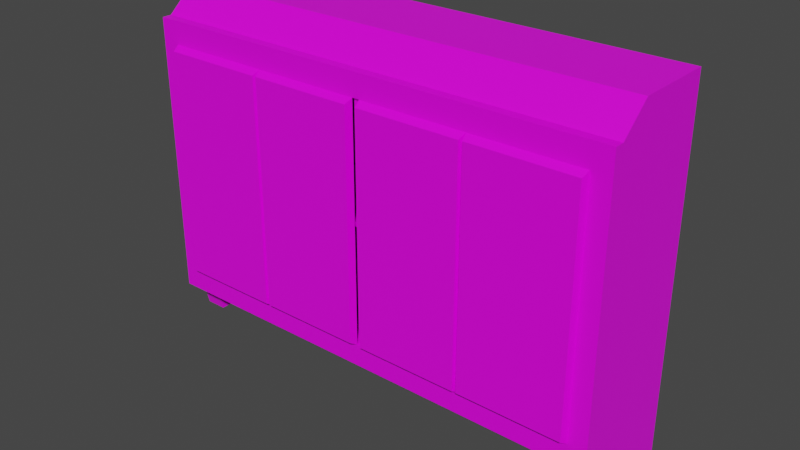 # Source: cabinet.blend  (saved by Blender 3.1.7; exported with 4.5.12 LTS)
import bpy
from mathutils import Matrix  # noqa: F401  (used for matrix-valued properties, if any)

bpy.ops.wm.read_factory_settings(use_empty=True)
scene = bpy.context.scene
scene.name = 'Scene'

# ---- collections
col_collection = bpy.data.collections.new('Collection'); scene.collection.children.link(col_collection)

# ---- images (referenced by path relative to the original .blend; pixels are not part of the script)
import os
ASSET_DIR = os.environ.get("B2B_ASSET_DIR", "")  # directory of the original .blend (textures are referenced by path, not embedded)
HERE = os.path.dirname(os.path.abspath(__file__))  # packed textures are extracted next to this script under _unpacked/

def load_image(name, relpath, width, height, colorspace="sRGB"):
    """Load a texture the original file referenced (path relative to the .blend, or extracted next to this script)."""
    p = next((c for c in (os.path.join(HERE, relpath), os.path.join(ASSET_DIR, relpath)) if relpath and os.path.exists(c)), "")
    if p:
        img = bpy.data.images.load(p, check_existing=True)
        img.name = name
    else:  # same state as the original file: an image datablock whose file is absent (Cycles renders it pink)
        img = bpy.data.images.new(name, width, height)
        img.source = "FILE"
        img.filepath = "//" + (relpath or name)
    img.colorspace_settings.name = colorspace
    return img
img_cabinettexture = load_image('cabinetTexture', 'cabinetTexture.png', 1024, 1024, 'sRGB')

# ---- materials (node trees are filled in below, after node groups)
mat_cabinetmaterial = bpy.data.materials.new('cabinetMaterial')
mat_cabinetmaterial.alpha_threshold = 0.0
mat_cabinetmaterial.use_transparent_shadow = False
mat_cabinetmaterial.line_color = (0.0, 0.0, 0.0, 1.0)

# ---- material node trees
mat_cabinetmaterial.use_nodes = True; mat_cabinetmaterial.node_tree.nodes.clear()
_N = mat_cabinetmaterial.node_tree.nodes; _L = mat_cabinetmaterial.node_tree.links
n0 = _N.new('ShaderNodeOutputMaterial'); n0.name = 'Material Output'; n0.location = (300, 300)
n1 = _N.new('ShaderNodeBsdfPrincipled'); n1.name = 'Principled BSDF'; n1.location = (10, 300)
n1.distribution = 'GGX'
n1.subsurface_method = 'RANDOM_WALK_SKIN'
n1.inputs[2].default_value = 0.4
n1.inputs[3].default_value = 1.45
n1.inputs[27].default_value = (0.0, 0.0, 0.0, 1.0)
n1.inputs[28].default_value = 1.0
n2 = _N.new('ShaderNodeTexImage'); n2.name = 'Image Texture'; n2.location = (-342, 297)
n2.image = img_cabinettexture
n2.interpolation = 'Closest'
_L.new(n1.outputs[0], n0.inputs[0])
_L.new(n2.outputs[0], n1.inputs[0])
n0.is_active_output = True

# ---- world
world_world = bpy.data.worlds.new('World'); scene.world = world_world
world_world.use_nodes = True; world_world.node_tree.nodes.clear()
_N = world_world.node_tree.nodes; _L = world_world.node_tree.links
n0 = _N.new('ShaderNodeOutputWorld'); n0.name = 'World Output'; n0.location = (300, 300)
n1 = _N.new('ShaderNodeBackground'); n1.name = 'Background'; n1.location = (10, 300)
n1.inputs[0].default_value = (0.05088, 0.05088, 0.05088, 1.0)
_L.new(n1.outputs[0], n0.inputs[0])
n0.is_active_output = True
world_world.color = (0.05088, 0.05088, 0.05088)
world_world.use_sun_shadow = False
world_world.sun_shadow_jitter_overblur = 0.0

# ---- meshes
me_cube_001 = bpy.data.meshes.new('Cube.001')
me_cube_001.from_pydata([(-0.4151, -0.2265, 0.1187), (-0.4151, -0.2265, 0.4561), (0.4151, -0.2265, 0.1187), (0.4151, -0.2265, 0.4561), (-0.45, -0.2265, 0.08675), (-0.45, -0.2265, 0.488), (0.45, -0.2265, 0.488), (0.45, -0.2265, 0.08675), (0.007105, -0.2216, 0.1187), (-0.007105, -0.2216, 0.1187), (-0.007105, -0.2216, 0.4561), (0.007105, -0.2216, 0.4561), (0.007105, -0.2161, 0.2846), (0.007105, -0.2161, 0.2901), (-0.4151, -0.2161, 0.2846), (-0.4151, -0.2161, 0.2901), (-0.007105, -0.2161, 0.2901), (-0.007105, -0.2161, 0.2846), (0.4151, -0.2161, 0.2901), (0.4151, -0.2161, 0.2846), (0.007105, -0.0361, 0.1187), (0.4151, -0.0361, 0.1187), (0.4151, -0.0361, 0.4561), (0.007105, -0.0361, 0.4561), (-0.007105, -0.0361, 0.1187), (-0.4151, -0.0361, 0.1187), (-0.007105, -0.0361, 0.4561), (-0.4151, -0.0361, 0.4561), (0.4151, -0.0361, 0.2901), (0.007105, -0.0361, 0.2901), (0.007105, -0.0361, 0.2846), (0.4151, -0.0361, 0.2846), (-0.007105, -0.0361, 0.2901), (-0.4151, -0.0361, 0.2901), (-0.4151, -0.0361, 0.2846), (-0.007105, -0.0361, 0.2846), (-0.45, -0.194, 0.08675), (0.45, -0.194, 0.08675), (-0.45, -0.2083, 0.488), (0.45, -0.2083, 0.488), (-0.45, -0.1531, 0.5241), (-0.45, 0.0, 0.5241), (0.45, 0.0, 0.5241), (0.45, -0.1531, 0.5241), (0.45, -0.1802, 0.04037), (-0.45, -0.1802, 0.04037), (0.45, 0.0, -1.178e-08), (-0.45, 0.0, -1.178e-08), (0.4096, -0.0561, 0.04037), (-0.4096, -0.0561, 0.04037), (0.4096, -0.194, 0.08675), (-0.4096, -0.194, 0.08675), (0.4096, -0.1802, 0.04037), (-0.4096, -0.1802, 0.04037), (0.4096, -0.0561, 0.08675), (-0.4096, -0.0561, 0.08675), (0.4096, -0.0561, 0.02019), (-0.4096, -0.0561, 0.02019), (0.45, -0.1305, 0.04037), (0.45, -0.1018, -1.178e-08), (-0.4096, -0.1305, 0.04037), (-0.45, -0.1305, 0.04037), (-0.45, -0.1018, -1.178e-08), (-0.4096, -0.1018, -1.178e-08), (0.4096, -0.1305, 0.04037), (0.4096, -0.1018, -1.178e-08), (0.4096, -0.1018, 0.02019), (-0.4096, -0.1018, 0.02019)], [], [(4, 5, 38, 40, 41, 47, 62, 61, 45, 36), (47, 41, 42, 46), (46, 42, 43, 39, 6, 7, 37, 44, 58, 59), (2, 3, 22, 28, 18, 19, 31, 21), (36, 51, 50, 37, 7, 4), (39, 38, 5, 6), (0, 1, 5, 4), (3, 2, 7, 6), (2, 0, 4, 7), (1, 3, 6, 5), (3, 1, 27, 26, 10, 11, 23, 22), (9, 10, 26, 32, 16, 17, 35, 24), (0, 2, 21, 20, 8, 9, 24, 25), (10, 9, 8, 11), (15, 16, 32, 33), (1, 0, 25, 34, 14, 15, 33, 27), (11, 8, 20, 30, 12, 13, 29, 23), (19, 12, 30, 31), (13, 18, 28, 29), (18, 13, 12, 19), (16, 15, 14, 17), (17, 14, 34, 35), (24, 35, 34, 25), (28, 22, 23, 29), (32, 26, 27, 33), (21, 31, 30, 20), (51, 36, 45, 53), (38, 39, 43, 40), (42, 41, 40, 43), (58, 64, 65, 59), (58, 44, 52, 64), (47, 46, 59, 65, 63, 62), (60, 63, 67, 57, 49), (51, 53, 60, 49, 55), (60, 53, 45, 61), (37, 50, 52, 44), (50, 51, 55, 54), (50, 54, 48, 64, 52), (56, 57, 67, 66), (48, 54, 55, 49, 57, 56), (60, 61, 62, 63), (66, 67, 63, 65), (66, 65, 64, 48, 56)])
_uv = me_cube_001.uv_layers.new(name='UVMap')
_uv.uv.foreach_set('vector', [0.2028, 0.6708, 0.2028, 0.9295, 0.1685, 0.9294, 0.1289, 0.9526, 0.02391, 0.9523, 0.02391, 0.6145, 0.1194, 0.6147, 0.1371, 0.6408, 0.1712, 0.6408, 0.1784, 0.6708, 0.7703, 0.9596, 0.7276, 0.9596, 0.7276, 0.5762, 0.7703, 0.5762, 0.6762, 0.6124, 0.6762, 0.9502, 0.5748, 0.9502, 0.5382, 0.9269, 0.5241, 0.9269, 0.5241, 0.6683, 0.5477, 0.6683, 0.5568, 0.6384, 0.5897, 0.6384, 0.6088, 0.6124, 0.1148, 0.3426, 0.1168, 0.4252, 0.09712, 0.4252, 0.09712, 0.3837, 0.1108, 0.3837, 0.1108, 0.3806, 0.09712, 0.3806, 0.09712, 0.3437, 0.2092, 0.6657, 0.2224, 0.6656, 0.4896, 0.6633, 0.5028, 0.6632, 0.5241, 0.6683, 0.2028, 0.6708, 0.4925, 0.9298, 0.2306, 0.9323, 0.2028, 0.9295, 0.5241, 0.9269, 0.2306, 0.7038, 0.2306, 0.8948, 0.2028, 0.9295, 0.2028, 0.6708, 0.4925, 0.8948, 0.4925, 0.7038, 0.5241, 0.6683, 0.5241, 0.9269, 0.4925, 0.7038, 0.2306, 0.7038, 0.2028, 0.6708, 0.5241, 0.6683, 0.2306, 0.8948, 0.4925, 0.8948, 0.5241, 0.9269, 0.2028, 0.9295, 0.2447, 0.0192, 0.2458, 0.3401, 0.1592, 0.3395, 0.1592, 0.204, 0.2385, 0.204, 0.2385, 0.181, 0.1592, 0.181, 0.1603, 0.0192, 0.1583, 0.518, 0.1584, 0.5533, 0.1398, 0.5536, 0.1394, 0.536, 0.1578, 0.5356, 0.1578, 0.5354, 0.139, 0.5354, 0.1389, 0.5181, 0.1148, 0.02468, 0.1148, 0.3426, 0.03981, 0.3428, 0.03986, 0.2048, 0.111, 0.2046, 0.111, 0.1842, 0.03986, 0.1842, 0.03986, 0.02468, 0.1584, 0.5533, 0.1583, 0.518, 0.1585, 0.5186, 0.1586, 0.5532, 0.03914, 0.5378, 0.1578, 0.5356, 0.1583, 0.5904, 0.03914, 0.5904, 0.2458, 0.3401, 0.2458, 0.4202, 0.2271, 0.4202, 0.2271, 0.3819, 0.2407, 0.3819, 0.2407, 0.3766, 0.2271, 0.3766, 0.2271, 0.3402, 0.1586, 0.5532, 0.1585, 0.5186, 0.1776, 0.5183, 0.1779, 0.5352, 0.1591, 0.5355, 0.1591, 0.5362, 0.1776, 0.5362, 0.1776, 0.5532, 0.278, 0.5338, 0.1591, 0.5355, 0.1589, 0.4812, 0.278, 0.4812, 0.1591, 0.5362, 0.278, 0.5359, 0.278, 0.5884, 0.1589, 0.5884, 0.278, 0.5359, 0.1591, 0.5362, 0.1591, 0.5355, 0.278, 0.5338, 0.1578, 0.5356, 0.03914, 0.5378, 0.03914, 0.5357, 0.1578, 0.5354, 0.1578, 0.5354, 0.03914, 0.5357, 0.03914, 0.4832, 0.1583, 0.4832, 0.1592, 0.4202, 0.1592, 0.3819, 0.2271, 0.3819, 0.2271, 0.4202, 0.09712, 0.3837, 0.09712, 0.4252, 0.03787, 0.4254, 0.03787, 0.3838, 0.1592, 0.3402, 0.1592, 0.3766, 0.2271, 0.3766, 0.2271, 0.3402, 0.09712, 0.3437, 0.09712, 0.3806, 0.03787, 0.3806, 0.03759, 0.3437, 0.9639, 0.9424, 0.9639, 0.9596, 0.8938, 0.9596, 0.8938, 0.9424, 0.2306, 0.9323, 0.4925, 0.9298, 0.4925, 0.96, 0.2306, 0.9625, 0.4925, 0.9841, 0.2306, 0.9866, 0.2306, 0.9625, 0.4925, 0.96, 0.8791, 0.5762, 0.8791, 0.5934, 0.8349, 0.5934, 0.8349, 0.5762, 0.8791, 0.5762, 0.8938, 0.5762, 0.8938, 0.5934, 0.8791, 0.5934, 0.7703, 0.9596, 0.7703, 0.5762, 0.8349, 0.5762, 0.8349, 0.5934, 0.8349, 0.9424, 0.8349, 0.9596, 0.908, 0.8708, 0.8833, 0.8537, 0.8957, 0.8537, 0.8957, 0.8264, 0.908, 0.8264, 0.9364, 0.9087, 0.908, 0.9005, 0.908, 0.8708, 0.908, 0.8264, 0.9364, 0.8264, 0.8791, 0.9424, 0.8938, 0.9424, 0.8938, 0.9596, 0.8791, 0.9596, 0.9639, 0.5762, 0.9639, 0.5934, 0.8938, 0.5934, 0.8938, 0.5762, 0.953, 0.7032, 0.953, 0.8264, 0.9364, 0.8264, 0.9364, 0.7032, 0.9364, 0.6208, 0.9364, 0.7032, 0.908, 0.7032, 0.908, 0.6587, 0.908, 0.629, 0.8957, 0.7032, 0.8957, 0.8264, 0.8902, 0.8264, 0.8902, 0.7032, 0.908, 0.7032, 0.9364, 0.7032, 0.9364, 0.8264, 0.908, 0.8264, 0.8957, 0.8264, 0.8957, 0.7032, 0.8791, 0.9424, 0.8791, 0.9596, 0.8349, 0.9596, 0.8349, 0.9424, 0.8902, 0.7032, 0.8902, 0.8264, 0.8778, 0.8264, 0.8778, 0.7032, 0.8957, 0.6759, 0.8833, 0.6759, 0.908, 0.6587, 0.908, 0.7032, 0.8957, 0.7032])
me_cube_001.materials.append(mat_cabinetmaterial)
me_cube_001.use_remesh_fix_poles = True
me_cube_001.use_remesh_preserve_attributes = False
me_cube_001.update()
me_cube = bpy.data.meshes.new('Cube')
me_cube.from_pydata([(-0.003718, -0.01399, -0.1626), (-0.003718, -0.01399, 0.1626), (0.0, 1.448e-09, -0.1687), (0.0, 1.448e-09, 0.1687), (-0.204, 1.448e-09, -0.1687), (-0.204, 1.448e-09, 0.1687), (-0.2003, -0.01399, -0.1626), (-0.2003, -0.01399, 0.1626)], [], [(4, 5, 3, 2), (2, 3, 1, 0), (4, 2, 0, 6), (3, 5, 7, 1), (0, 1, 7, 6), (7, 5, 4, 6)])
_uv = me_cube.uv_layers.new(name='UVMap')
_uv.uv.foreach_set('vector', [0.8642, 0.3489, 0.8642, 0.271, 0.9113, 0.271, 0.9113, 0.3489, 0.9724, 0.03002, 0.9724, 0.2508, 0.9521, 0.2468, 0.9521, 0.03404, 0.821, 0.01712, 0.9545, 0.01712, 0.9521, 0.03404, 0.8234, 0.03404, 0.9113, 0.271, 0.8642, 0.271, 0.8234, 0.2468, 0.9521, 0.2468, 0.9521, 0.03404, 0.9521, 0.2468, 0.8234, 0.2468, 0.8234, 0.03404, 0.8234, 0.2468, 0.8031, 0.2508, 0.8031, 0.03002, 0.8234, 0.03404])
me_cube.materials.append(mat_cabinetmaterial)
me_cube.use_remesh_fix_poles = True
me_cube.use_remesh_preserve_attributes = False
me_cube.update()
me_cube_003 = bpy.data.meshes.new('Cube.003')
me_cube_003.from_pydata([(0.2003, -0.01399, -0.1626), (0.2003, -0.01399, 0.1626), (0.204, 3.86e-09, -0.1687), (0.204, 3.86e-09, 0.1687), (1.118e-07, 3.86e-09, -0.1687), (1.118e-07, 3.86e-09, 0.1687), (0.003718, -0.01399, -0.1626), (0.003718, -0.01399, 0.1626)], [], [(4, 5, 3, 2), (2, 3, 1, 0), (4, 2, 0, 6), (3, 5, 7, 1), (0, 1, 7, 6), (7, 5, 4, 6)])
_uv = me_cube_003.uv_layers.new(name='UVMap')
_uv.uv.foreach_set('vector', [0.7584, 0.1976, 0.7584, 0.267, 0.7164, 0.267, 0.7164, 0.1976, 0.6561, 0.5067, 0.6561, 0.2859, 0.6731, 0.2899, 0.6731, 0.5026, 0.8042, 0.5223, 0.6707, 0.5223, 0.6731, 0.5026, 0.8017, 0.5026, 0.7164, 0.267, 0.7584, 0.267, 0.8017, 0.2899, 0.6731, 0.2899, 0.6731, 0.5026, 0.6731, 0.2899, 0.8017, 0.2899, 0.8017, 0.5026, 0.8017, 0.2899, 0.8188, 0.2859, 0.8188, 0.5067, 0.8017, 0.5026])
me_cube_003.materials.append(mat_cabinetmaterial)
me_cube_003.use_remesh_fix_poles = True
me_cube_003.use_remesh_preserve_attributes = False
me_cube_003.update()
me_cube_004 = bpy.data.meshes.new('Cube.004')
me_cube_004.from_pydata([(-0.003718, -0.01399, -0.1626), (-0.003718, -0.01399, 0.1626), (-1.118e-08, 3.86e-09, -0.1687), (-1.118e-08, 3.86e-09, 0.1687), (-0.204, 3.86e-09, -0.1687), (-0.204, 3.86e-09, 0.1687), (-0.2003, -0.01399, -0.1626), (-0.2003, -0.01399, 0.1626)], [], [(4, 5, 3, 2), (2, 3, 1, 0), (4, 2, 0, 6), (3, 5, 7, 1), (0, 1, 7, 6), (7, 5, 4, 6)])
_uv = me_cube_004.uv_layers.new(name='UVMap')
_uv.uv.foreach_set('vector', [0.4359, 0.1931, 0.4359, 0.2754, 0.3861, 0.2754, 0.3861, 0.1931, 0.3248, 0.5198, 0.3248, 0.299, 0.3467, 0.303, 0.3467, 0.5157, 0.4778, 0.5355, 0.3443, 0.5355, 0.3467, 0.5157, 0.4753, 0.5157, 0.3861, 0.2754, 0.4359, 0.2754, 0.4753, 0.303, 0.3467, 0.303, 0.3467, 0.5157, 0.3467, 0.303, 0.4753, 0.303, 0.4753, 0.5157, 0.4753, 0.303, 0.4973, 0.299, 0.4973, 0.5198, 0.4753, 0.5157])
me_cube_004.materials.append(mat_cabinetmaterial)
me_cube_004.use_remesh_fix_poles = True
me_cube_004.use_remesh_preserve_attributes = False
me_cube_004.update()
me_cube_005 = bpy.data.meshes.new('Cube.005')
me_cube_005.from_pydata([(0.2003, -0.01399, -0.1626), (0.2003, -0.01399, 0.1626), (0.204, 3.86e-09, -0.1687), (0.204, 3.86e-09, 0.1687), (0.0, 3.86e-09, -0.1687), (0.0, 3.86e-09, 0.1687), (0.003718, -0.01399, -0.1626), (0.003718, -0.01399, 0.1626)], [], [(4, 5, 3, 2), (2, 3, 1, 0), (4, 2, 0, 6), (3, 5, 7, 1), (0, 1, 7, 6), (7, 5, 4, 6)])
_uv = me_cube_005.uv_layers.new(name='UVMap')
_uv.uv.foreach_set('vector', [0.5537, 0.3515, 0.5537, 0.2678, 0.6043, 0.2678, 0.6043, 0.3515, 0.6667, 0.03251, 0.6667, 0.2533, 0.6433, 0.2493, 0.6433, 0.03654, 0.5123, 0.01683, 0.6458, 0.01683, 0.6433, 0.03654, 0.5147, 0.03654, 0.6043, 0.2678, 0.5537, 0.2678, 0.5147, 0.2493, 0.6433, 0.2493, 0.6433, 0.03654, 0.6433, 0.2493, 0.5147, 0.2493, 0.5147, 0.03654, 0.5147, 0.2493, 0.4914, 0.2533, 0.4914, 0.03251, 0.5147, 0.03654])
me_cube_005.materials.append(mat_cabinetmaterial)
me_cube_005.use_remesh_fix_poles = True
me_cube_005.use_remesh_preserve_attributes = False
me_cube_005.update()

# ---- objects
ob_cabinet = bpy.data.objects.new('cabinet', me_cube_001)
ob_cabinetdoorleftright = bpy.data.objects.new('cabinetDoorLeftRight', me_cube)
ob_cabinetdoorleftleft = bpy.data.objects.new('cabinetDoorLeftLeft', me_cube_003)
ob_cabinetdoorrightright = bpy.data.objects.new('cabinetDoorRightRight', me_cube_004)
ob_cabinetdoorrightleft = bpy.data.objects.new('cabinetDoorRightLeft', me_cube_005)

# ---- transforms, parenting, visibility, modifiers, constraints
ob_cabinet.location = (0.0, 0.0, 0.0)
ob_cabinet.scale = (1.0, 1.0, 1.336)
ob_cabinetdoorleftright.location = (-0.007105, -0.2265, 0.3839)
ob_cabinetdoorleftright.scale = (1.0, 1.0, 1.336)
ob_cabinetdoorleftleft.location = (-0.4151, -0.2265, 0.3839)
ob_cabinetdoorleftleft.scale = (1.0, 1.0, 1.336)
ob_cabinetdoorrightright.location = (0.4151, -0.2265, 0.3839)
ob_cabinetdoorrightright.scale = (1.0, 1.0, 1.336)
ob_cabinetdoorrightleft.location = (0.007105, -0.2265, 0.3839)
ob_cabinetdoorrightleft.scale = (1.0, 1.0, 1.336)

# ---- collection membership
col_collection.objects.link(ob_cabinet)
col_collection.objects.link(ob_cabinetdoorleftright)
col_collection.objects.link(ob_cabinetdoorleftleft)
col_collection.objects.link(ob_cabinetdoorrightright)
col_collection.objects.link(ob_cabinetdoorrightleft)

# ---- scene / render settings (as saved in the file)
scene.frame_start = 1; scene.frame_end = 250; scene.frame_set(3)
scene.render.engine = 'BLENDER_EEVEE_NEXT'
scene.cycles.sampling_pattern = 'TABULATED_SOBOL'
scene.cycles.use_light_tree = False
scene.view_settings.view_transform = 'Filmic'
bpy.context.view_layer.update()

# ---- added for rendering (the .blend has no active camera and no usable light): camera, sun
cam_auto = bpy.data.cameras.new('AutoCamera')
cam_auto.lens = 50.0
cam_auto.sensor_width = 36.0
cam_auto.clip_end = 1000.0
ob_auto_camera = bpy.data.objects.new('AutoCamera', cam_auto)
scene.collection.objects.link(ob_auto_camera)
ob_auto_camera.location = (1.07826, -1.41416, 1.21271)
ob_auto_camera.rotation_euler = (1.09748, -7.21219e-08, 0.694738)
scene.camera = ob_auto_camera
light_auto_sun = bpy.data.lights.new('AutoSun', 'SUN')
light_auto_sun.energy = 3.0
light_auto_sun.angle = 0.0523599
ob_auto_sun = bpy.data.objects.new('AutoSun', light_auto_sun)
scene.collection.objects.link(ob_auto_sun)
ob_auto_sun.rotation_euler = (0.872665, 0.174533, 0.523599)
bpy.context.view_layer.update()
